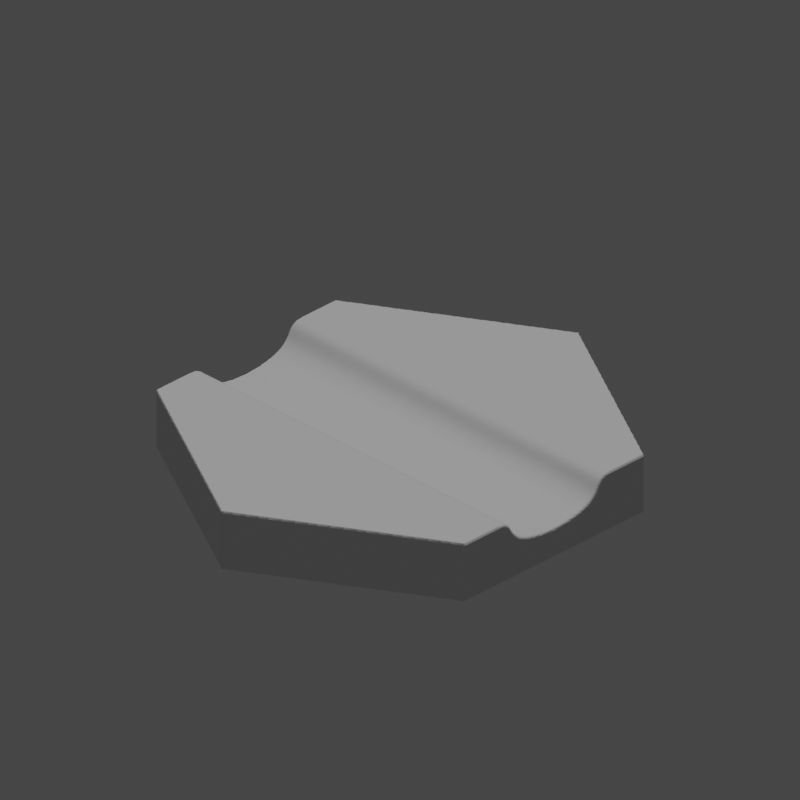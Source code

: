 # Source: HexagonCanalStraightBezier.blend  (saved by Blender 3.0.42; exported with 4.5.12 LTS)
import bpy
from mathutils import Matrix  # noqa: F401  (used for matrix-valued properties, if any)

bpy.ops.wm.read_factory_settings(use_empty=True)
scene = bpy.context.scene
scene.name = 'Scene'

# ---- collections
col_collection = bpy.data.collections.new('Collection'); scene.collection.children.link(col_collection)

# ---- node groups
ng_auto_smooth = bpy.data.node_groups.new('Auto Smooth', 'GeometryNodeTree')
_s = ng_auto_smooth.interface.new_socket(name='Geometry', in_out='OUTPUT', socket_type='NodeSocketGeometry')
_s = ng_auto_smooth.interface.new_socket(name='Geometry', in_out='INPUT', socket_type='NodeSocketGeometry')
_s = ng_auto_smooth.interface.new_socket(name='Angle', in_out='INPUT', socket_type='NodeSocketFloat')
_s.subtype = 'ANGLE'
_s.min_value = 0.0
_s.max_value = 3.142
ng_auto_smooth.is_modifier = True
_N = ng_auto_smooth.nodes; _L = ng_auto_smooth.links
n0 = _N.new('NodeGroupOutput'); n0.name = 'Group Output'; n0.location = (480, -100)
n1 = _N.new('NodeGroupInput'); n1.name = 'Group Input'; n1.location = (-420, -300)
n2 = _N.new('NodeGroupInput'); n2.name = 'Group Input.001'; n2.location = (-60, -100)
n3 = _N.new('GeometryNodeSetShadeSmooth'); n3.name = 'Set Shade Smooth'; n3.location = (120, -100)
n3.domain = 'EDGE'
n4 = _N.new('GeometryNodeSetShadeSmooth'); n4.name = 'Set Shade Smooth.001'; n4.location = (300, -100)
n5 = _N.new('GeometryNodeInputMeshEdgeAngle'); n5.name = 'Edge Angle'; n5.location = (-420, -220)
n6 = _N.new('GeometryNodeInputEdgeSmooth'); n6.name = 'Is Edge Smooth'; n6.location = (-60, -160)
n7 = _N.new('GeometryNodeInputShadeSmooth'); n7.name = 'Is Face Smooth'; n7.location = (-240, -340)
n8 = _N.new('FunctionNodeBooleanMath'); n8.name = 'Boolean Math'; n8.location = (-60, -220)
n9 = _N.new('FunctionNodeCompare'); n9.name = 'Compare'; n9.location = (-240, -180)
n9.operation = 'LESS_EQUAL'
_L.new(n5.outputs[0], n9.inputs[0])
_L.new(n4.outputs[0], n0.inputs[0])
_L.new(n1.outputs[1], n9.inputs[1])
_L.new(n9.outputs[0], n8.inputs[0])
_L.new(n7.outputs[0], n8.inputs[1])
_L.new(n2.outputs[0], n3.inputs[0])
_L.new(n6.outputs[0], n3.inputs[1])
_L.new(n3.outputs[0], n4.inputs[0])
_L.new(n8.outputs[0], n3.inputs[2])
n0.is_active_output = True

# ---- world
world_world = bpy.data.worlds.new('World'); scene.world = world_world
world_world.use_nodes = True; world_world.node_tree.nodes.clear()
_N = world_world.node_tree.nodes; _L = world_world.node_tree.links
n0 = _N.new('ShaderNodeOutputWorld'); n0.name = 'World Output'; n0.location = (300, 300)
n1 = _N.new('ShaderNodeBackground'); n1.name = 'Background'; n1.location = (10, 300)
n1.inputs[0].default_value = (0.05088, 0.05088, 0.05088, 1.0)
_L.new(n1.outputs[0], n0.inputs[0])
n0.is_active_output = True
world_world.color = (0.05088, 0.05088, 0.05088)
world_world.use_sun_shadow = False
world_world.sun_shadow_jitter_overblur = 0.0

# ---- cameras
cam_camera_007 = bpy.data.cameras.new('Camera.007')
cam_camera_007.type = 'ORTHO'
cam_camera_007.ortho_scale = 47.52
cam_camera_007.shift_y = 0.1

# ---- lights
light_sun_006 = bpy.data.lights.new('Sun.006', 'SUN')
light_sun_006.transmission_factor = 0.0
light_sun_006.energy = 1.0
light_sun_006.shadow_soft_size = 0.125
light_key_light = bpy.data.lights.new('key Light', 'SPOT')
light_key_light.transmission_factor = 0.0
light_key_light.shadow_soft_size = 0.25
light_key_light.shadow_maximum_resolution = 0.006
light_key_light.use_absolute_resolution = True

# ---- meshes
me_hexagoncanalstraightbezier = bpy.data.meshes.new('HexagonCanalStraightBezier')
me_hexagoncanalstraightbezier.from_pydata([(-12.99, -7.5, 0.0), (0.0, -15.0, 4.0), (-12.99, -7.5, 4.0), (0.0, -15.0, 0.0), (12.99, 7.5, 0.0), (12.99, -7.5, 0.0), (0.0, 15.0, 0.0), (-12.99, 7.5, 0.0), (12.99, -7.5, 4.0), (-12.99, 7.5, 4.0), (0.0, 15.0, 4.0), (12.99, -4.698, 4.0), (-12.99, -4.698, 4.0), (12.99, 4.698, 4.0), (12.99, 7.5, 4.0), (-12.99, 4.698, 4.0), (-12.99, 3.425, 3.075), (-12.99, 3.464, 3.132), (-12.99, 3.534, 3.244), (-12.99, 3.5, 3.188), (-12.99, 3.566, 3.3), (-12.99, 3.596, 3.354), (-12.99, 3.626, 3.407), (-12.99, 4.635, 3.999), (-12.99, 4.529, 3.992), (-12.99, 3.656, 3.459), (-12.99, 4.431, 3.982), (-12.99, 3.686, 3.51), (-12.99, 4.342, 3.968), (-12.99, 4.261, 3.95), (-12.99, 3.717, 3.559), (-12.99, 3.749, 3.606), (-12.99, 4.186, 3.929), (-12.99, 4.118, 3.904), (-12.99, 3.783, 3.652), (-12.99, 4.056, 3.876), (-12.99, 4.0, 3.845), (-12.99, 3.949, 3.812), (-12.99, 3.859, 3.736), (-12.99, 3.82, 3.695), (-12.99, 3.902, 3.775), (-12.99, 3.383, 3.018), (-12.99, 3.337, 2.961), (-12.99, 3.286, 2.904), (-12.99, 3.231, 2.847), (-12.99, 3.17, 2.79), (-12.99, 3.103, 2.735), (-12.99, 3.029, 2.679), (-12.99, 2.949, 2.625), (-12.99, 2.861, 2.572), (-12.99, 2.765, 2.52), (-12.99, 2.66, 2.47), (-12.99, 2.546, 2.421), (-12.99, 2.423, 2.373), (-12.99, 2.289, 2.328), (-12.99, 2.145, 2.285), (-12.99, 1.99, 2.244), (-12.99, 1.823, 2.205), (-12.99, 1.643, 2.169), (-12.99, 1.451, 2.135), (-12.99, 1.245, 2.105), (-12.99, 1.026, 2.077), (-12.99, 0.7924, 2.053), (-12.99, 0.5438, 2.031), (-12.99, 0.2799, 2.014), (-12.99, 0.0, 2.0), (-12.99, -0.2799, 2.014), (-12.99, -0.5438, 2.031), (-12.99, -0.7924, 2.053), (-12.99, -1.026, 2.077), (-12.99, -1.245, 2.105), (-12.99, -1.451, 2.135), (-12.99, -1.643, 2.169), (-12.99, -1.823, 2.205), (-12.99, -4.635, 3.999), (-12.99, -3.626, 3.407), (-12.99, -3.596, 3.354), (-12.99, -3.566, 3.3), (-12.99, -4.529, 3.992), (-12.99, -4.431, 3.982), (-12.99, -3.656, 3.459), (-12.99, -3.534, 3.244), (-12.99, -3.686, 3.51), (-12.99, -4.342, 3.968), (-12.99, -3.717, 3.559), (-12.99, -3.5, 3.188), (-12.99, -4.261, 3.95), (-12.99, -3.749, 3.606), (-12.99, -3.464, 3.132), (-12.99, -3.783, 3.652), (-12.99, -3.82, 3.695), (-12.99, -3.859, 3.736), (-12.99, -3.425, 3.075), (-12.99, -3.902, 3.775), (-12.99, -3.383, 3.018), (-12.99, -3.949, 3.812), (-12.99, -4.0, 3.845), (-12.99, -4.056, 3.876), (-12.99, -3.337, 2.961), (-12.99, -4.118, 3.904), (-12.99, -4.186, 3.929), (-12.99, -3.286, 2.904), (-12.99, -3.231, 2.847), (-12.99, -3.17, 2.79), (-12.99, -3.103, 2.735), (-12.99, -1.99, 2.244), (-12.99, -2.145, 2.285), (-12.99, -2.289, 2.328), (-12.99, -2.423, 2.373), (-12.99, -2.546, 2.421), (-12.99, -2.66, 2.47), (-12.99, -2.765, 2.52), (-12.99, -2.861, 2.572), (-12.99, -2.949, 2.625), (-12.99, -3.029, 2.679), (12.99, 3.596, 3.354), (12.99, 4.635, 3.999), (12.99, 3.626, 3.407), (12.99, 4.529, 3.992), (12.99, 3.656, 3.459), (12.99, 4.431, 3.982), (12.99, 3.686, 3.51), (12.99, 4.342, 3.968), (12.99, 4.261, 3.95), (12.99, 3.717, 3.559), (12.99, 4.186, 3.929), (12.99, 3.749, 3.606), (12.99, 4.118, 3.904), (12.99, 3.783, 3.652), (12.99, 4.056, 3.876), (12.99, 4.0, 3.845), (12.99, 3.949, 3.812), (12.99, 3.902, 3.775), (12.99, 3.859, 3.736), (12.99, 3.82, 3.695), (12.99, 3.566, 3.3), (12.99, 3.534, 3.244), (12.99, 3.5, 3.188), (12.99, 3.464, 3.132), (12.99, 3.425, 3.075), (12.99, 3.383, 3.018), (12.99, 3.337, 2.961), (12.99, 3.286, 2.904), (12.99, 3.231, 2.847), (12.99, 3.17, 2.79), (12.99, 3.103, 2.735), (12.99, 3.029, 2.679), (12.99, 2.949, 2.625), (12.99, 2.861, 2.572), (12.99, 2.765, 2.52), (12.99, 2.66, 2.47), (12.99, 2.546, 2.421), (12.99, 2.423, 2.373), (12.99, 2.289, 2.328), (12.99, 2.145, 2.285), (12.99, 1.99, 2.244), (12.99, 1.823, 2.205), (12.99, 1.643, 2.169), (12.99, 1.451, 2.135), (12.99, 1.245, 2.105), (12.99, 1.026, 2.077), (12.99, 0.7924, 2.053), (12.99, 0.5438, 2.031), (12.99, 0.2799, 2.014), (12.99, 0.0, 2.0), (12.99, -0.2799, 2.014), (12.99, -0.5438, 2.031), (12.99, -0.7924, 2.053), (12.99, -1.026, 2.077), (12.99, -1.245, 2.105), (12.99, -1.451, 2.135), (12.99, -1.643, 2.169), (12.99, -1.823, 2.205), (12.99, -1.99, 2.244), (12.99, -4.529, 3.992), (12.99, -3.626, 3.407), (12.99, -3.656, 3.459), (12.99, -4.635, 3.999), (12.99, -4.431, 3.982), (12.99, -3.686, 3.51), (12.99, -4.342, 3.968), (12.99, -3.717, 3.559), (12.99, -3.596, 3.354), (12.99, -4.261, 3.95), (12.99, -3.749, 3.606), (12.99, -3.783, 3.652), (12.99, -3.82, 3.695), (12.99, -3.859, 3.736), (12.99, -3.902, 3.775), (12.99, -3.949, 3.812), (12.99, -4.0, 3.845), (12.99, -3.566, 3.3), (12.99, -4.056, 3.876), (12.99, -4.118, 3.904), (12.99, -4.186, 3.929), (12.99, -3.534, 3.244), (12.99, -3.5, 3.188), (12.99, -3.464, 3.132), (12.99, -3.425, 3.075), (12.99, -3.383, 3.018), (12.99, -3.337, 2.961), (12.99, -3.286, 2.904), (12.99, -3.231, 2.847), (12.99, -3.17, 2.79), (12.99, -3.103, 2.735), (12.99, -3.029, 2.679), (12.99, -2.949, 2.625), (12.99, -2.861, 2.572), (12.99, -2.765, 2.52), (12.99, -2.66, 2.47), (12.99, -2.546, 2.421), (12.99, -2.423, 2.373), (12.99, -2.145, 2.285), (12.99, -2.289, 2.328)], [], [(0, 1, 2), (1, 0, 3), (3, 4, 5), (3, 6, 4), (0, 6, 3), (6, 0, 7), (3, 8, 1), (8, 3, 5), (6, 9, 10), (9, 6, 7), (11, 1, 8), (12, 1, 11), (1, 12, 2), (10, 13, 14), (15, 10, 9), (10, 15, 13), (7, 15, 9), (16, 15, 7), (17, 15, 16), (18, 15, 19), (20, 15, 18), (21, 15, 20), (22, 23, 21), (23, 22, 24), (24, 25, 26), (27, 26, 25), (28, 27, 29), (30, 29, 27), (31, 32, 30), (32, 31, 33), (33, 34, 35), (36, 34, 37), (38, 34, 39), (37, 34, 40), (40, 34, 38), (35, 34, 36), (34, 33, 31), (29, 30, 32), (26, 27, 28), (25, 24, 22), (15, 21, 23), (19, 15, 17), (7, 41, 16), (7, 42, 41), (7, 43, 42), (7, 44, 43), (7, 45, 44), (7, 46, 45), (7, 47, 46), (7, 48, 47), (7, 49, 48), (7, 50, 49), (7, 51, 50), (7, 52, 51), (7, 53, 52), (7, 54, 53), (7, 55, 54), (7, 56, 55), (7, 57, 56), (7, 58, 57), (7, 59, 58), (7, 60, 59), (7, 61, 60), (7, 62, 61), (7, 63, 62), (7, 64, 63), (7, 65, 64), (0, 65, 7), (65, 0, 66), (66, 0, 67), (67, 0, 68), (68, 0, 69), (69, 0, 70), (70, 0, 71), (71, 0, 72), (72, 0, 73), (74, 75, 76), (12, 76, 77), (75, 74, 78), (79, 80, 78), (12, 77, 81), (80, 79, 82), (82, 83, 84), (12, 81, 85), (86, 84, 83), (84, 86, 87), (12, 85, 88), (87, 86, 89), (90, 86, 91), (12, 88, 92), (91, 86, 93), (0, 92, 94), (93, 86, 95), (96, 86, 97), (0, 94, 98), (97, 86, 99), (99, 86, 100), (0, 98, 101), (95, 86, 96), (0, 101, 102), (89, 86, 90), (83, 82, 79), (0, 102, 103), (75, 78, 80), (0, 103, 104), (76, 12, 74), (73, 0, 105), (0, 106, 105), (0, 107, 106), (0, 108, 107), (0, 109, 108), (0, 110, 109), (0, 111, 110), (0, 112, 111), (0, 113, 112), (0, 114, 113), (0, 104, 114), (92, 0, 12), (12, 0, 2), (4, 10, 14), (10, 4, 6), (13, 4, 14), (115, 13, 116), (117, 116, 118), (119, 118, 120), (121, 120, 122), (121, 122, 123), (124, 123, 125), (126, 125, 127), (128, 127, 129), (128, 129, 130), (128, 130, 131), (128, 131, 132), (128, 132, 133), (128, 133, 134), (127, 128, 126), (125, 126, 124), (123, 124, 121), (120, 121, 119), (118, 119, 117), (116, 117, 115), (13, 115, 135), (13, 135, 136), (13, 136, 137), (13, 137, 138), (13, 138, 139), (13, 139, 4), (140, 4, 139), (141, 4, 140), (142, 4, 141), (143, 4, 142), (144, 4, 143), (145, 4, 144), (146, 4, 145), (147, 4, 146), (148, 4, 147), (149, 4, 148), (150, 4, 149), (151, 4, 150), (152, 4, 151), (153, 4, 152), (154, 4, 153), (155, 4, 154), (156, 4, 155), (157, 4, 156), (158, 4, 157), (159, 4, 158), (160, 4, 159), (161, 4, 160), (162, 4, 161), (163, 4, 162), (164, 4, 163), (5, 164, 165), (5, 165, 166), (5, 166, 167), (5, 167, 168), (5, 168, 169), (5, 169, 170), (5, 170, 171), (5, 171, 172), (5, 172, 173), (174, 175, 176), (177, 175, 174), (178, 176, 179), (180, 179, 181), (175, 177, 182), (183, 181, 184), (183, 184, 185), (176, 178, 174), (183, 185, 186), (183, 186, 187), (11, 182, 177), (183, 187, 188), (183, 188, 189), (179, 180, 178), (183, 189, 190), (182, 11, 191), (183, 190, 192), (183, 192, 193), (181, 183, 180), (183, 193, 194), (191, 11, 195), (195, 11, 196), (196, 11, 197), (197, 11, 198), (5, 198, 11), (198, 5, 199), (199, 5, 200), (200, 5, 201), (201, 5, 202), (202, 5, 203), (5, 11, 8), (203, 5, 204), (204, 5, 205), (205, 5, 206), (206, 5, 207), (207, 5, 208), (208, 5, 209), (209, 5, 210), (210, 5, 211), (164, 5, 4), (212, 5, 173), (213, 5, 212), (211, 5, 213), (66, 166, 165), (166, 66, 67), (67, 167, 166), (167, 67, 68), (68, 168, 167), (168, 68, 69), (69, 169, 168), (169, 69, 70), (70, 170, 169), (170, 70, 71), (71, 171, 170), (171, 71, 72), (72, 172, 171), (172, 72, 73), (73, 173, 172), (173, 73, 105), (105, 212, 173), (212, 105, 106), (106, 213, 212), (213, 106, 107), (107, 211, 213), (211, 107, 108), (108, 210, 211), (210, 108, 109), (109, 209, 210), (209, 109, 110), (110, 208, 209), (208, 110, 111), (111, 207, 208), (207, 111, 112), (112, 206, 207), (206, 112, 113), (113, 205, 206), (205, 113, 114), (114, 204, 205), (204, 114, 104), (104, 203, 204), (203, 104, 103), (103, 202, 203), (202, 103, 102), (202, 101, 201), (101, 202, 102), (201, 98, 200), (98, 201, 101), (200, 94, 199), (94, 200, 98), (199, 92, 198), (92, 199, 94), (198, 88, 197), (88, 198, 92), (197, 85, 196), (85, 197, 88), (196, 81, 195), (81, 196, 85), (195, 77, 191), (77, 195, 81), (191, 76, 182), (76, 191, 77), (182, 75, 175), (75, 182, 76), (175, 80, 176), (80, 175, 75), (176, 82, 179), (82, 176, 80), (179, 84, 181), (84, 179, 82), (181, 87, 184), (87, 181, 84), (184, 89, 185), (89, 184, 87), (185, 90, 186), (90, 185, 89), (186, 91, 187), (91, 186, 90), (91, 188, 187), (188, 91, 93), (93, 189, 188), (189, 93, 95), (95, 190, 189), (190, 95, 96), (96, 192, 190), (192, 96, 97), (97, 193, 192), (193, 97, 99), (99, 194, 193), (194, 99, 100), (100, 183, 194), (183, 100, 86), (86, 180, 183), (180, 86, 83), (83, 178, 180), (178, 83, 79), (79, 174, 178), (174, 79, 78), (78, 177, 174), (177, 78, 74), (74, 11, 177), (11, 74, 12), (15, 116, 13), (116, 15, 23), (23, 118, 116), (118, 23, 24), (24, 120, 118), (120, 24, 26), (26, 122, 120), (122, 26, 28), (28, 123, 122), (123, 28, 29), (29, 125, 123), (125, 29, 32), (32, 127, 125), (127, 32, 33), (33, 129, 127), (129, 33, 35), (35, 130, 129), (130, 35, 36), (36, 131, 130), (131, 36, 37), (37, 132, 131), (132, 37, 40), (40, 133, 132), (133, 40, 38), (39, 133, 38), (133, 39, 134), (34, 134, 39), (134, 34, 128), (31, 128, 34), (128, 31, 126), (30, 126, 31), (126, 30, 124), (27, 124, 30), (124, 27, 121), (25, 121, 27), (121, 25, 119), (22, 119, 25), (119, 22, 117), (21, 117, 22), (117, 21, 115), (20, 115, 21), (115, 20, 135), (18, 135, 20), (135, 18, 136), (19, 136, 18), (136, 19, 137), (17, 137, 19), (137, 17, 138), (16, 138, 17), (138, 16, 139), (41, 139, 16), (139, 41, 140), (42, 140, 41), (140, 42, 141), (43, 141, 42), (141, 43, 142), (44, 142, 43), (142, 44, 143), (44, 144, 143), (144, 44, 45), (45, 145, 144), (145, 45, 46), (46, 146, 145), (146, 46, 47), (47, 147, 146), (147, 47, 48), (48, 148, 147), (148, 48, 49), (49, 149, 148), (149, 49, 50), (50, 150, 149), (150, 50, 51), (51, 151, 150), (151, 51, 52), (52, 152, 151), (152, 52, 53), (53, 153, 152), (153, 53, 54), (54, 154, 153), (154, 54, 55), (55, 155, 154), (155, 55, 56), (56, 156, 155), (156, 56, 57), (57, 157, 156), (157, 57, 58), (58, 158, 157), (158, 58, 59), (59, 159, 158), (159, 59, 60), (60, 160, 159), (160, 60, 61), (61, 161, 160), (161, 61, 62), (62, 162, 161), (162, 62, 63), (63, 163, 162), (163, 63, 64), (64, 164, 163), (164, 64, 65), (65, 165, 164), (165, 65, 66)])
me_hexagoncanalstraightbezier.polygons.foreach_set('use_smooth', [True] * 424)
_uv = me_hexagoncanalstraightbezier.uv_layers.new(name='UVMap')
_uv.uv.foreach_set('vector', [0.9985, 0.6578, 0.8819, 0.8766, 0.8819, 0.6578, 0.8819, 0.8766, 0.9985, 0.6578, 0.9985, 0.8766, 0.4333, 0.3752, 0.2166, 0.0, 0.4333, 0.1251, 0.4333, 0.3752, 0.0, 0.1251, 0.2166, 0.0, 0.2166, 0.5003, 0.0, 0.1251, 0.4333, 0.3752, 0.0, 0.1251, 0.2166, 0.5003, 0.0, 0.3752, 0.879, 0.001453, 0.7623, 0.2202, 0.7623, 0.001453, 0.7623, 0.2202, 0.879, 0.001453, 0.879, 0.2202, 0.9985, 0.001453, 0.8819, 0.2202, 0.8819, 0.001453, 0.8819, 0.2202, 0.9985, 0.001453, 0.9985, 0.2202, 0.3096, 0.8357, 0.7594, 0.6578, 0.3804, 0.8766, 0.6886, 0.1794, 0.7594, 0.6578, 0.3096, 0.8357, 0.7594, 0.6578, 0.6886, 0.1794, 0.7594, 0.2202, 0.001453, 0.2202, 0.07224, 0.6987, 0.001453, 0.6578, 0.4512, 0.04232, 0.001453, 0.2202, 0.3804, 0.001453, 0.001453, 0.2202, 0.4512, 0.04232, 0.07224, 0.6987, 0.9985, 0.2202, 0.8819, 0.302, 0.8819, 0.2202, 0.9088, 0.3391, 0.8819, 0.302, 0.9985, 0.2202, 0.9072, 0.338, 0.8819, 0.302, 0.9088, 0.3391, 0.9039, 0.3359, 0.8819, 0.302, 0.9055, 0.3369, 0.9023, 0.335, 0.8819, 0.302, 0.9039, 0.3359, 0.9007, 0.3341, 0.8819, 0.302, 0.9023, 0.335, 0.8992, 0.3332, 0.8819, 0.3038, 0.9007, 0.3341, 0.8819, 0.3038, 0.8992, 0.3332, 0.8821, 0.3069, 0.8821, 0.3069, 0.8976, 0.3324, 0.8824, 0.3098, 0.8962, 0.3315, 0.8824, 0.3098, 0.8976, 0.3324, 0.8828, 0.3124, 0.8962, 0.3315, 0.8833, 0.3147, 0.8947, 0.3306, 0.8833, 0.3147, 0.8962, 0.3315, 0.8933, 0.3297, 0.8839, 0.3169, 0.8947, 0.3306, 0.8839, 0.3169, 0.8933, 0.3297, 0.8847, 0.3189, 0.8847, 0.3189, 0.892, 0.3287, 0.8855, 0.3207, 0.8864, 0.3223, 0.892, 0.3287, 0.8874, 0.3238, 0.8895, 0.3265, 0.892, 0.3287, 0.8908, 0.3276, 0.8874, 0.3238, 0.892, 0.3287, 0.8884, 0.3252, 0.8884, 0.3252, 0.892, 0.3287, 0.8895, 0.3265, 0.8855, 0.3207, 0.892, 0.3287, 0.8864, 0.3223, 0.892, 0.3287, 0.8847, 0.3189, 0.8933, 0.3297, 0.8833, 0.3147, 0.8947, 0.3306, 0.8839, 0.3169, 0.8824, 0.3098, 0.8962, 0.3315, 0.8828, 0.3124, 0.8976, 0.3324, 0.8821, 0.3069, 0.8992, 0.3332, 0.8819, 0.302, 0.9007, 0.3341, 0.8819, 0.3038, 0.9055, 0.3369, 0.8819, 0.302, 0.9072, 0.338, 0.9985, 0.2202, 0.9105, 0.3404, 0.9088, 0.3391, 0.9985, 0.2202, 0.9122, 0.3417, 0.9105, 0.3404, 0.9985, 0.2202, 0.9138, 0.3432, 0.9122, 0.3417, 0.9985, 0.2202, 0.9155, 0.3448, 0.9138, 0.3432, 0.9985, 0.2202, 0.9171, 0.3466, 0.9155, 0.3448, 0.9985, 0.2202, 0.9188, 0.3485, 0.9171, 0.3466, 0.9985, 0.2202, 0.9204, 0.3507, 0.9188, 0.3485, 0.9985, 0.2202, 0.922, 0.353, 0.9204, 0.3507, 0.9985, 0.2202, 0.9235, 0.3556, 0.922, 0.353, 0.9985, 0.2202, 0.925, 0.3584, 0.9235, 0.3556, 0.9985, 0.2202, 0.9265, 0.3614, 0.925, 0.3584, 0.9985, 0.2202, 0.9279, 0.3647, 0.9265, 0.3614, 0.9985, 0.2202, 0.9293, 0.3683, 0.9279, 0.3647, 0.9985, 0.2202, 0.9306, 0.3722, 0.9293, 0.3683, 0.9985, 0.2202, 0.9319, 0.3765, 0.9306, 0.3722, 0.9985, 0.2202, 0.9331, 0.381, 0.9319, 0.3765, 0.9985, 0.2202, 0.9342, 0.3859, 0.9331, 0.381, 0.9985, 0.2202, 0.9353, 0.3911, 0.9342, 0.3859, 0.9985, 0.2202, 0.9363, 0.3967, 0.9353, 0.3911, 0.9985, 0.2202, 0.9372, 0.4027, 0.9363, 0.3967, 0.9985, 0.2202, 0.938, 0.4091, 0.9372, 0.4027, 0.9985, 0.2202, 0.9387, 0.4159, 0.938, 0.4091, 0.9985, 0.2202, 0.9393, 0.4232, 0.9387, 0.4159, 0.9985, 0.2202, 0.9398, 0.4309, 0.9393, 0.4232, 0.9985, 0.2202, 0.9402, 0.439, 0.9398, 0.4309, 0.9985, 0.6578, 0.9402, 0.439, 0.9985, 0.2202, 0.9402, 0.439, 0.9985, 0.6578, 0.9398, 0.4472, 0.9398, 0.4472, 0.9985, 0.6578, 0.9393, 0.4549, 0.9393, 0.4549, 0.9985, 0.6578, 0.9387, 0.4621, 0.9387, 0.4621, 0.9985, 0.6578, 0.938, 0.469, 0.938, 0.469, 0.9985, 0.6578, 0.9372, 0.4754, 0.9372, 0.4754, 0.9985, 0.6578, 0.9363, 0.4814, 0.9363, 0.4814, 0.9985, 0.6578, 0.9353, 0.487, 0.9353, 0.487, 0.9985, 0.6578, 0.9342, 0.4922, 0.8819, 0.5742, 0.8992, 0.5448, 0.9007, 0.5439, 0.8819, 0.5761, 0.9007, 0.5439, 0.9023, 0.543, 0.8992, 0.5448, 0.8819, 0.5742, 0.8821, 0.5711, 0.8824, 0.5683, 0.8976, 0.5457, 0.8821, 0.5711, 0.8819, 0.5761, 0.9023, 0.543, 0.9039, 0.5421, 0.8976, 0.5457, 0.8824, 0.5683, 0.8962, 0.5466, 0.8962, 0.5466, 0.8828, 0.5657, 0.8947, 0.5475, 0.8819, 0.5761, 0.9039, 0.5421, 0.9055, 0.5411, 0.8833, 0.5633, 0.8947, 0.5475, 0.8828, 0.5657, 0.8947, 0.5475, 0.8833, 0.5633, 0.8933, 0.5484, 0.8819, 0.5761, 0.9055, 0.5411, 0.9072, 0.5401, 0.8933, 0.5484, 0.8833, 0.5633, 0.892, 0.5494, 0.8908, 0.5505, 0.8833, 0.5633, 0.8895, 0.5516, 0.8819, 0.5761, 0.9072, 0.5401, 0.9088, 0.5389, 0.8895, 0.5516, 0.8833, 0.5633, 0.8884, 0.5529, 0.9985, 0.6578, 0.9088, 0.5389, 0.9105, 0.5377, 0.8884, 0.5529, 0.8833, 0.5633, 0.8874, 0.5542, 0.8864, 0.5557, 0.8833, 0.5633, 0.8855, 0.5574, 0.9985, 0.6578, 0.9105, 0.5377, 0.9122, 0.5364, 0.8855, 0.5574, 0.8833, 0.5633, 0.8847, 0.5592, 0.8847, 0.5592, 0.8833, 0.5633, 0.8839, 0.5611, 0.9985, 0.6578, 0.9122, 0.5364, 0.9138, 0.5349, 0.8874, 0.5542, 0.8833, 0.5633, 0.8864, 0.5557, 0.9985, 0.6578, 0.9138, 0.5349, 0.9155, 0.5333, 0.892, 0.5494, 0.8833, 0.5633, 0.8908, 0.5505, 0.8828, 0.5657, 0.8962, 0.5466, 0.8824, 0.5683, 0.9985, 0.6578, 0.9155, 0.5333, 0.9171, 0.5315, 0.8992, 0.5448, 0.8821, 0.5711, 0.8976, 0.5457, 0.9985, 0.6578, 0.9171, 0.5315, 0.9188, 0.5295, 0.9007, 0.5439, 0.8819, 0.5761, 0.8819, 0.5742, 0.9342, 0.4922, 0.9985, 0.6578, 0.9331, 0.4971, 0.9985, 0.6578, 0.9319, 0.5016, 0.9331, 0.4971, 0.9985, 0.6578, 0.9306, 0.5058, 0.9319, 0.5016, 0.9985, 0.6578, 0.9293, 0.5097, 0.9306, 0.5058, 0.9985, 0.6578, 0.9279, 0.5133, 0.9293, 0.5097, 0.9985, 0.6578, 0.9265, 0.5166, 0.9279, 0.5133, 0.9985, 0.6578, 0.925, 0.5197, 0.9265, 0.5166, 0.9985, 0.6578, 0.9235, 0.5225, 0.925, 0.5197, 0.9985, 0.6578, 0.922, 0.5251, 0.9235, 0.5225, 0.9985, 0.6578, 0.9204, 0.5274, 0.922, 0.5251, 0.9985, 0.6578, 0.9188, 0.5295, 0.9204, 0.5274, 0.9088, 0.5389, 0.9985, 0.6578, 0.8819, 0.5761, 0.8819, 0.5761, 0.9985, 0.6578, 0.8819, 0.6578, 0.879, 0.6578, 0.7623, 0.8766, 0.7623, 0.6578, 0.7623, 0.8766, 0.879, 0.6578, 0.879, 0.8766, 0.7623, 0.5761, 0.879, 0.6578, 0.7623, 0.6578, 0.7811, 0.5439, 0.7623, 0.5761, 0.7623, 0.5742, 0.7796, 0.5448, 0.7623, 0.5742, 0.7625, 0.5711, 0.778, 0.5457, 0.7625, 0.5711, 0.7628, 0.5683, 0.7766, 0.5466, 0.7628, 0.5683, 0.7632, 0.5657, 0.7766, 0.5466, 0.7632, 0.5657, 0.7637, 0.5633, 0.7751, 0.5475, 0.7637, 0.5633, 0.7643, 0.5611, 0.7738, 0.5484, 0.7643, 0.5611, 0.7651, 0.5592, 0.7724, 0.5494, 0.7651, 0.5592, 0.7659, 0.5574, 0.7724, 0.5494, 0.7659, 0.5574, 0.7668, 0.5557, 0.7724, 0.5494, 0.7668, 0.5557, 0.7678, 0.5542, 0.7724, 0.5494, 0.7678, 0.5542, 0.7688, 0.5529, 0.7724, 0.5494, 0.7688, 0.5529, 0.77, 0.5516, 0.7724, 0.5494, 0.77, 0.5516, 0.7712, 0.5505, 0.7651, 0.5592, 0.7724, 0.5494, 0.7738, 0.5484, 0.7643, 0.5611, 0.7738, 0.5484, 0.7751, 0.5475, 0.7637, 0.5633, 0.7751, 0.5475, 0.7766, 0.5466, 0.7628, 0.5683, 0.7766, 0.5466, 0.778, 0.5457, 0.7625, 0.5711, 0.778, 0.5457, 0.7796, 0.5448, 0.7623, 0.5742, 0.7796, 0.5448, 0.7811, 0.5439, 0.7623, 0.5761, 0.7811, 0.5439, 0.7827, 0.543, 0.7623, 0.5761, 0.7827, 0.543, 0.7843, 0.5421, 0.7623, 0.5761, 0.7843, 0.5421, 0.7859, 0.5411, 0.7623, 0.5761, 0.7859, 0.5411, 0.7876, 0.5401, 0.7623, 0.5761, 0.7876, 0.5401, 0.7892, 0.5389, 0.7623, 0.5761, 0.7892, 0.5389, 0.879, 0.6578, 0.7909, 0.5377, 0.879, 0.6578, 0.7892, 0.5389, 0.7926, 0.5364, 0.879, 0.6578, 0.7909, 0.5377, 0.7942, 0.5349, 0.879, 0.6578, 0.7926, 0.5364, 0.7959, 0.5333, 0.879, 0.6578, 0.7942, 0.5349, 0.7976, 0.5315, 0.879, 0.6578, 0.7959, 0.5333, 0.7992, 0.5295, 0.879, 0.6578, 0.7976, 0.5315, 0.8008, 0.5274, 0.879, 0.6578, 0.7992, 0.5295, 0.8024, 0.5251, 0.879, 0.6578, 0.8008, 0.5274, 0.8039, 0.5225, 0.879, 0.6578, 0.8024, 0.5251, 0.8054, 0.5197, 0.879, 0.6578, 0.8039, 0.5225, 0.8069, 0.5166, 0.879, 0.6578, 0.8054, 0.5197, 0.8083, 0.5133, 0.879, 0.6578, 0.8069, 0.5166, 0.8097, 0.5097, 0.879, 0.6578, 0.8083, 0.5133, 0.811, 0.5058, 0.879, 0.6578, 0.8097, 0.5097, 0.8123, 0.5016, 0.879, 0.6578, 0.811, 0.5058, 0.8135, 0.4971, 0.879, 0.6578, 0.8123, 0.5016, 0.8146, 0.4922, 0.879, 0.6578, 0.8135, 0.4971, 0.8157, 0.487, 0.879, 0.6578, 0.8146, 0.4922, 0.8167, 0.4814, 0.879, 0.6578, 0.8157, 0.487, 0.8176, 0.4754, 0.879, 0.6578, 0.8167, 0.4814, 0.8184, 0.469, 0.879, 0.6578, 0.8176, 0.4754, 0.8191, 0.4621, 0.879, 0.6578, 0.8184, 0.469, 0.8197, 0.4549, 0.879, 0.6578, 0.8191, 0.4621, 0.8202, 0.4472, 0.879, 0.6578, 0.8197, 0.4549, 0.8206, 0.439, 0.879, 0.6578, 0.8202, 0.4472, 0.879, 0.2202, 0.8206, 0.439, 0.8202, 0.4309, 0.879, 0.2202, 0.8202, 0.4309, 0.8197, 0.4232, 0.879, 0.2202, 0.8197, 0.4232, 0.8191, 0.4159, 0.879, 0.2202, 0.8191, 0.4159, 0.8184, 0.4091, 0.879, 0.2202, 0.8184, 0.4091, 0.8176, 0.4027, 0.879, 0.2202, 0.8176, 0.4027, 0.8167, 0.3967, 0.879, 0.2202, 0.8167, 0.3967, 0.8157, 0.3911, 0.879, 0.2202, 0.8157, 0.3911, 0.8146, 0.3859, 0.879, 0.2202, 0.8146, 0.3859, 0.8135, 0.381, 0.7625, 0.3069, 0.7796, 0.3332, 0.778, 0.3324, 0.7623, 0.3038, 0.7796, 0.3332, 0.7625, 0.3069, 0.7628, 0.3098, 0.778, 0.3324, 0.7766, 0.3315, 0.7632, 0.3124, 0.7766, 0.3315, 0.7751, 0.3306, 0.7796, 0.3332, 0.7623, 0.3038, 0.7811, 0.3341, 0.7637, 0.3147, 0.7751, 0.3306, 0.7738, 0.3297, 0.7637, 0.3147, 0.7738, 0.3297, 0.7724, 0.3287, 0.778, 0.3324, 0.7628, 0.3098, 0.7625, 0.3069, 0.7637, 0.3147, 0.7724, 0.3287, 0.7712, 0.3276, 0.7637, 0.3147, 0.7712, 0.3276, 0.77, 0.3265, 0.7623, 0.302, 0.7811, 0.3341, 0.7623, 0.3038, 0.7637, 0.3147, 0.77, 0.3265, 0.7688, 0.3252, 0.7637, 0.3147, 0.7688, 0.3252, 0.7678, 0.3238, 0.7766, 0.3315, 0.7632, 0.3124, 0.7628, 0.3098, 0.7637, 0.3147, 0.7678, 0.3238, 0.7668, 0.3223, 0.7811, 0.3341, 0.7623, 0.302, 0.7827, 0.335, 0.7637, 0.3147, 0.7668, 0.3223, 0.7659, 0.3207, 0.7637, 0.3147, 0.7659, 0.3207, 0.7651, 0.3189, 0.7751, 0.3306, 0.7637, 0.3147, 0.7632, 0.3124, 0.7637, 0.3147, 0.7651, 0.3189, 0.7643, 0.3169, 0.7827, 0.335, 0.7623, 0.302, 0.7843, 0.3359, 0.7843, 0.3359, 0.7623, 0.302, 0.7859, 0.3369, 0.7859, 0.3369, 0.7623, 0.302, 0.7876, 0.338, 0.7876, 0.338, 0.7623, 0.302, 0.7892, 0.3391, 0.879, 0.2202, 0.7892, 0.3391, 0.7623, 0.302, 0.7892, 0.3391, 0.879, 0.2202, 0.7909, 0.3404, 0.7909, 0.3404, 0.879, 0.2202, 0.7926, 0.3417, 0.7926, 0.3417, 0.879, 0.2202, 0.7942, 0.3432, 0.7942, 0.3432, 0.879, 0.2202, 0.7959, 0.3448, 0.7959, 0.3448, 0.879, 0.2202, 0.7976, 0.3466, 0.879, 0.2202, 0.7623, 0.302, 0.7623, 0.2202, 0.7976, 0.3466, 0.879, 0.2202, 0.7992, 0.3485, 0.7992, 0.3485, 0.879, 0.2202, 0.8008, 0.3507, 0.8008, 0.3507, 0.879, 0.2202, 0.8024, 0.353, 0.8024, 0.353, 0.879, 0.2202, 0.8039, 0.3556, 0.8039, 0.3556, 0.879, 0.2202, 0.8054, 0.3584, 0.8054, 0.3584, 0.879, 0.2202, 0.8069, 0.3614, 0.8069, 0.3614, 0.879, 0.2202, 0.8083, 0.3647, 0.8083, 0.3647, 0.879, 0.2202, 0.8097, 0.3683, 0.8206, 0.439, 0.879, 0.2202, 0.879, 0.6578, 0.8123, 0.3765, 0.879, 0.2202, 0.8135, 0.381, 0.811, 0.3722, 0.879, 0.2202, 0.8123, 0.3765, 0.8097, 0.3683, 0.879, 0.2202, 0.811, 0.3722, 0.577, 0.1149, 0.2047, 0.7751, 0.198, 0.7713, 0.2047, 0.7751, 0.577, 0.1149, 0.5836, 0.1188, 0.5836, 0.1188, 0.2109, 0.7788, 0.2047, 0.7751, 0.2109, 0.7788, 0.5836, 0.1188, 0.5899, 0.1224, 0.5899, 0.1224, 0.2169, 0.7822, 0.2109, 0.7788, 0.2169, 0.7822, 0.5899, 0.1224, 0.5958, 0.1258, 0.5958, 0.1258, 0.2224, 0.7854, 0.2169, 0.7822, 0.2224, 0.7854, 0.5958, 0.1258, 0.6013, 0.129, 0.6013, 0.129, 0.2276, 0.7884, 0.2224, 0.7854, 0.2276, 0.7884, 0.6013, 0.129, 0.6065, 0.132, 0.6065, 0.132, 0.2324, 0.7912, 0.2276, 0.7884, 0.2324, 0.7912, 0.6065, 0.132, 0.6114, 0.1348, 0.6114, 0.1348, 0.237, 0.7938, 0.2324, 0.7912, 0.237, 0.7938, 0.6114, 0.1348, 0.6159, 0.1374, 0.6159, 0.1374, 0.2412, 0.7962, 0.237, 0.7938, 0.2412, 0.7962, 0.6159, 0.1374, 0.6201, 0.1399, 0.6201, 0.1399, 0.2451, 0.7985, 0.2412, 0.7962, 0.2451, 0.7985, 0.6201, 0.1399, 0.6241, 0.1421, 0.6241, 0.1421, 0.2488, 0.8006, 0.2451, 0.7985, 0.2488, 0.8006, 0.6241, 0.1421, 0.6277, 0.1442, 0.6277, 0.1442, 0.2521, 0.8026, 0.2488, 0.8006, 0.2521, 0.8026, 0.6277, 0.1442, 0.6311, 0.1462, 0.6311, 0.1462, 0.2553, 0.8044, 0.2521, 0.8026, 0.2553, 0.8044, 0.6311, 0.1462, 0.6342, 0.148, 0.6342, 0.148, 0.2581, 0.806, 0.2553, 0.8044, 0.2581, 0.806, 0.6342, 0.148, 0.6371, 0.1496, 0.6371, 0.1496, 0.2608, 0.8075, 0.2581, 0.806, 0.2608, 0.8075, 0.6371, 0.1496, 0.6397, 0.1512, 0.6397, 0.1512, 0.2632, 0.8089, 0.2608, 0.8075, 0.2632, 0.8089, 0.6397, 0.1512, 0.6422, 0.1526, 0.6422, 0.1526, 0.2654, 0.8102, 0.2632, 0.8089, 0.2654, 0.8102, 0.6422, 0.1526, 0.6444, 0.1539, 0.6444, 0.1539, 0.2675, 0.8114, 0.2654, 0.8102, 0.2675, 0.8114, 0.6444, 0.1539, 0.6464, 0.155, 0.6464, 0.155, 0.2693, 0.8125, 0.2675, 0.8114, 0.2693, 0.8125, 0.6464, 0.155, 0.6483, 0.1561, 0.6483, 0.1561, 0.271, 0.8134, 0.2693, 0.8125, 0.271, 0.8134, 0.6483, 0.1561, 0.65, 0.1571, 0.65, 0.1571, 0.2725, 0.8143, 0.271, 0.8134, 0.2725, 0.8143, 0.65, 0.1571, 0.6515, 0.158, 0.2725, 0.8143, 0.6529, 0.1588, 0.2739, 0.8151, 0.6529, 0.1588, 0.2725, 0.8143, 0.6515, 0.158, 0.2739, 0.8151, 0.6542, 0.1595, 0.2752, 0.8159, 0.6542, 0.1595, 0.2739, 0.8151, 0.6529, 0.1588, 0.2752, 0.8159, 0.6553, 0.1602, 0.2764, 0.8166, 0.6553, 0.1602, 0.2752, 0.8159, 0.6542, 0.1595, 0.2764, 0.8166, 0.6564, 0.1608, 0.2775, 0.8172, 0.6564, 0.1608, 0.2764, 0.8166, 0.6553, 0.1602, 0.2775, 0.8172, 0.6574, 0.1614, 0.2784, 0.8177, 0.6574, 0.1614, 0.2775, 0.8172, 0.6564, 0.1608, 0.2784, 0.8177, 0.6583, 0.1619, 0.2794, 0.8183, 0.6583, 0.1619, 0.2784, 0.8177, 0.6574, 0.1614, 0.2794, 0.8183, 0.6592, 0.1624, 0.2802, 0.8188, 0.6592, 0.1624, 0.2794, 0.8183, 0.6583, 0.1619, 0.2802, 0.8188, 0.66, 0.1629, 0.281, 0.8192, 0.66, 0.1629, 0.2802, 0.8188, 0.6592, 0.1624, 0.281, 0.8192, 0.6607, 0.1633, 0.2818, 0.8197, 0.6607, 0.1633, 0.281, 0.8192, 0.66, 0.1629, 0.2818, 0.8197, 0.6615, 0.1637, 0.2825, 0.8201, 0.6615, 0.1637, 0.2818, 0.8197, 0.6607, 0.1633, 0.2825, 0.8201, 0.6622, 0.1642, 0.2833, 0.8205, 0.6622, 0.1642, 0.2825, 0.8201, 0.6615, 0.1637, 0.2833, 0.8205, 0.663, 0.1646, 0.2841, 0.821, 0.663, 0.1646, 0.2833, 0.8205, 0.6622, 0.1642, 0.2841, 0.821, 0.6638, 0.1651, 0.2848, 0.8214, 0.6638, 0.1651, 0.2841, 0.821, 0.663, 0.1646, 0.2848, 0.8214, 0.6646, 0.1655, 0.2856, 0.8219, 0.6646, 0.1655, 0.2848, 0.8214, 0.6638, 0.1651, 0.2856, 0.8219, 0.6655, 0.166, 0.2865, 0.8224, 0.6655, 0.166, 0.2856, 0.8219, 0.6646, 0.1655, 0.2865, 0.8224, 0.6664, 0.1666, 0.2874, 0.8229, 0.6664, 0.1666, 0.2865, 0.8224, 0.6655, 0.166, 0.2874, 0.8229, 0.6674, 0.1671, 0.2884, 0.8235, 0.6674, 0.1671, 0.2874, 0.8229, 0.6664, 0.1666, 0.6674, 0.1671, 0.2895, 0.8241, 0.2884, 0.8235, 0.2895, 0.8241, 0.6674, 0.1671, 0.6685, 0.1678, 0.6685, 0.1678, 0.2907, 0.8248, 0.2895, 0.8241, 0.2907, 0.8248, 0.6685, 0.1678, 0.6696, 0.1684, 0.6696, 0.1684, 0.292, 0.8256, 0.2907, 0.8248, 0.292, 0.8256, 0.6696, 0.1684, 0.6709, 0.1692, 0.6709, 0.1692, 0.2934, 0.8264, 0.292, 0.8256, 0.2934, 0.8264, 0.6709, 0.1692, 0.6724, 0.17, 0.6724, 0.17, 0.295, 0.8273, 0.2934, 0.8264, 0.295, 0.8273, 0.6724, 0.17, 0.6739, 0.1709, 0.6739, 0.1709, 0.2967, 0.8283, 0.295, 0.8273, 0.2967, 0.8283, 0.6739, 0.1709, 0.6756, 0.1719, 0.6756, 0.1719, 0.2986, 0.8294, 0.2967, 0.8283, 0.2986, 0.8294, 0.6756, 0.1719, 0.6775, 0.173, 0.6775, 0.173, 0.3006, 0.8305, 0.2986, 0.8294, 0.3006, 0.8305, 0.6775, 0.173, 0.6796, 0.1742, 0.6796, 0.1742, 0.3029, 0.8318, 0.3006, 0.8305, 0.3029, 0.8318, 0.6796, 0.1742, 0.6818, 0.1755, 0.6818, 0.1755, 0.3053, 0.8333, 0.3029, 0.8318, 0.3053, 0.8333, 0.6818, 0.1755, 0.6843, 0.1769, 0.6843, 0.1769, 0.308, 0.8348, 0.3053, 0.8333, 0.308, 0.8348, 0.6843, 0.1769, 0.687, 0.1784, 0.687, 0.1784, 0.3096, 0.8357, 0.308, 0.8348, 0.3096, 0.8357, 0.687, 0.1784, 0.6886, 0.1794, 0.4512, 0.04232, 0.07384, 0.6996, 0.07224, 0.6987, 0.07384, 0.6996, 0.4512, 0.04232, 0.4528, 0.04325, 0.4528, 0.04325, 0.07652, 0.7012, 0.07384, 0.6996, 0.07652, 0.7012, 0.4528, 0.04325, 0.4555, 0.04479, 0.4555, 0.04479, 0.07898, 0.7026, 0.07652, 0.7012, 0.07898, 0.7026, 0.4555, 0.04479, 0.4579, 0.04621, 0.4579, 0.04621, 0.08123, 0.7039, 0.07898, 0.7026, 0.08123, 0.7039, 0.4579, 0.04621, 0.4602, 0.04751, 0.4602, 0.04751, 0.08329, 0.7051, 0.08123, 0.7039, 0.08329, 0.7051, 0.4602, 0.04751, 0.4622, 0.0487, 0.4622, 0.0487, 0.08517, 0.7062, 0.08329, 0.7051, 0.08517, 0.7062, 0.4622, 0.0487, 0.4641, 0.04979, 0.4641, 0.04979, 0.08689, 0.7071, 0.08517, 0.7062, 0.08689, 0.7071, 0.4641, 0.04979, 0.4658, 0.05078, 0.4658, 0.05078, 0.08845, 0.708, 0.08689, 0.7071, 0.08845, 0.708, 0.4658, 0.05078, 0.4674, 0.05168, 0.4674, 0.05168, 0.08987, 0.7089, 0.08845, 0.708, 0.08987, 0.7089, 0.4674, 0.05168, 0.4688, 0.0525, 0.4688, 0.0525, 0.09117, 0.7096, 0.08987, 0.7089, 0.09117, 0.7096, 0.4688, 0.0525, 0.4701, 0.05325, 0.4701, 0.05325, 0.09235, 0.7103, 0.09117, 0.7096, 0.09235, 0.7103, 0.4701, 0.05325, 0.4713, 0.05393, 0.4713, 0.05393, 0.09343, 0.7109, 0.09235, 0.7103, 0.09343, 0.7109, 0.4713, 0.05393, 0.4724, 0.05456, 0.4734, 0.05513, 0.09343, 0.7109, 0.4724, 0.05456, 0.09343, 0.7109, 0.4734, 0.05513, 0.09443, 0.7115, 0.4743, 0.05567, 0.09443, 0.7115, 0.4734, 0.05513, 0.09443, 0.7115, 0.4743, 0.05567, 0.09535, 0.712, 0.4752, 0.05616, 0.09535, 0.712, 0.4743, 0.05567, 0.09535, 0.712, 0.4752, 0.05616, 0.09621, 0.7125, 0.476, 0.05663, 0.09621, 0.7125, 0.4752, 0.05616, 0.09621, 0.7125, 0.476, 0.05663, 0.09703, 0.713, 0.4768, 0.05708, 0.09703, 0.713, 0.476, 0.05663, 0.09703, 0.713, 0.4768, 0.05708, 0.09781, 0.7134, 0.4775, 0.05752, 0.09781, 0.7134, 0.4768, 0.05708, 0.09781, 0.7134, 0.4775, 0.05752, 0.09856, 0.7139, 0.4783, 0.05795, 0.09856, 0.7139, 0.4775, 0.05752, 0.09856, 0.7139, 0.4783, 0.05795, 0.09932, 0.7143, 0.479, 0.05839, 0.09932, 0.7143, 0.4783, 0.05795, 0.09932, 0.7143, 0.479, 0.05839, 0.1001, 0.7148, 0.4798, 0.05884, 0.1001, 0.7148, 0.479, 0.05839, 0.1001, 0.7148, 0.4798, 0.05884, 0.1008, 0.7152, 0.4806, 0.05931, 0.1008, 0.7152, 0.4798, 0.05884, 0.1008, 0.7152, 0.4806, 0.05931, 0.1017, 0.7157, 0.4815, 0.0598, 0.1017, 0.7157, 0.4806, 0.05931, 0.1017, 0.7157, 0.4815, 0.0598, 0.1025, 0.7162, 0.4824, 0.06032, 0.1025, 0.7162, 0.4815, 0.0598, 0.1025, 0.7162, 0.4824, 0.06032, 0.1034, 0.7167, 0.4834, 0.06089, 0.1034, 0.7167, 0.4824, 0.06032, 0.1034, 0.7167, 0.4834, 0.06089, 0.1044, 0.7173, 0.4844, 0.06151, 0.1044, 0.7173, 0.4834, 0.06089, 0.1044, 0.7173, 0.4844, 0.06151, 0.1055, 0.7179, 0.4856, 0.06218, 0.1055, 0.7179, 0.4844, 0.06151, 0.1055, 0.7179, 0.4856, 0.06218, 0.1066, 0.7185, 0.4869, 0.06292, 0.1066, 0.7185, 0.4856, 0.06218, 0.1066, 0.7185, 0.4869, 0.06292, 0.1079, 0.7193, 0.4883, 0.06373, 0.1079, 0.7193, 0.4869, 0.06292, 0.1079, 0.7193, 0.4883, 0.06373, 0.1093, 0.7201, 0.4883, 0.06373, 0.1109, 0.721, 0.1093, 0.7201, 0.1109, 0.721, 0.4883, 0.06373, 0.4898, 0.06462, 0.4898, 0.06462, 0.1125, 0.722, 0.1109, 0.721, 0.1125, 0.722, 0.4898, 0.06462, 0.4915, 0.06559, 0.4915, 0.06559, 0.1144, 0.723, 0.1125, 0.722, 0.1144, 0.723, 0.4915, 0.06559, 0.4934, 0.06666, 0.4934, 0.06666, 0.1164, 0.7242, 0.1144, 0.723, 0.1164, 0.7242, 0.4934, 0.06666, 0.4954, 0.06784, 0.4954, 0.06784, 0.1187, 0.7255, 0.1164, 0.7242, 0.1187, 0.7255, 0.4954, 0.06784, 0.4976, 0.06912, 0.4976, 0.06912, 0.1211, 0.7269, 0.1187, 0.7255, 0.1211, 0.7269, 0.4976, 0.06912, 0.5, 0.07052, 0.5, 0.07052, 0.1237, 0.7284, 0.1211, 0.7269, 0.1237, 0.7284, 0.5, 0.07052, 0.5027, 0.07205, 0.5027, 0.07205, 0.1266, 0.7301, 0.1237, 0.7284, 0.1266, 0.7301, 0.5027, 0.07205, 0.5056, 0.07371, 0.5056, 0.07371, 0.1297, 0.7319, 0.1266, 0.7301, 0.1297, 0.7319, 0.5056, 0.07371, 0.5087, 0.07551, 0.5087, 0.07551, 0.1331, 0.7338, 0.1297, 0.7319, 0.1331, 0.7338, 0.5087, 0.07551, 0.512, 0.07745, 0.512, 0.07745, 0.1367, 0.7359, 0.1331, 0.7338, 0.1367, 0.7359, 0.512, 0.07745, 0.5157, 0.07956, 0.5157, 0.07956, 0.1407, 0.7382, 0.1367, 0.7359, 0.1407, 0.7382, 0.5157, 0.07956, 0.5196, 0.08183, 0.5196, 0.08183, 0.1449, 0.7406, 0.1407, 0.7382, 0.1449, 0.7406, 0.5196, 0.08183, 0.5238, 0.08426, 0.5238, 0.08426, 0.1494, 0.7432, 0.1449, 0.7406, 0.1494, 0.7432, 0.5238, 0.08426, 0.5284, 0.08688, 0.5284, 0.08688, 0.1543, 0.7461, 0.1494, 0.7432, 0.1543, 0.7461, 0.5284, 0.08688, 0.5332, 0.08968, 0.5332, 0.08968, 0.1595, 0.749, 0.1543, 0.7461, 0.1595, 0.749, 0.5332, 0.08968, 0.5384, 0.09268, 0.5384, 0.09268, 0.165, 0.7522, 0.1595, 0.749, 0.165, 0.7522, 0.5384, 0.09268, 0.544, 0.09588, 0.544, 0.09588, 0.1709, 0.7557, 0.165, 0.7522, 0.1709, 0.7557, 0.544, 0.09588, 0.5499, 0.09929, 0.5499, 0.09929, 0.1772, 0.7593, 0.1709, 0.7557, 0.1772, 0.7593, 0.5499, 0.09929, 0.5561, 0.1029, 0.5561, 0.1029, 0.1839, 0.7631, 0.1772, 0.7593, 0.1839, 0.7631, 0.5561, 0.1029, 0.5628, 0.1068, 0.5628, 0.1068, 0.1909, 0.7672, 0.1839, 0.7631, 0.1909, 0.7672, 0.5628, 0.1068, 0.5699, 0.1108, 0.5699, 0.1108, 0.198, 0.7713, 0.1909, 0.7672, 0.198, 0.7713, 0.5699, 0.1108, 0.577, 0.1149])
me_hexagoncanalstraightbezier.use_remesh_fix_poles = True
me_hexagoncanalstraightbezier.use_remesh_preserve_attributes = False
me_hexagoncanalstraightbezier.use_mirror_vertex_groups = False
me_hexagoncanalstraightbezier.update()

# ---- objects
ob_hexagoncanalstraightbezier = bpy.data.objects.new('HexagonCanalStraightBezier', me_hexagoncanalstraightbezier)
ob_isocam = bpy.data.objects.new('IsoCam', cam_camera_007)
ob_sun = bpy.data.objects.new('Sun', light_sun_006)
ob_spot = bpy.data.objects.new('Spot', light_key_light)

# ---- transforms, parenting, visibility, modifiers, constraints
ob_hexagoncanalstraightbezier.location = (0.0, 0.0, 0.0)
ob_hexagoncanalstraightbezier.lineart.crease_threshold = 0.0
_m = ob_hexagoncanalstraightbezier.modifiers.new('Remesh', 'REMESH')
_m.octree_depth = 9
_m = ob_hexagoncanalstraightbezier.modifiers.new('Bevel', 'BEVEL')
_m.width = 0.028
_m.width_pct = 0.028
_m.segments = 2
_m.use_clamp_overlap = False
_m = ob_hexagoncanalstraightbezier.modifiers.new('Auto Smooth', 'NODES')
_m.node_group = ng_auto_smooth
_gi = [s.identifier for s in ng_auto_smooth.interface.items_tree if s.item_type == 'SOCKET' and s.in_out == 'INPUT']
_m[_gi[1]] = 0.5236  # Angle
ob_isocam.location = (30.61, -30.61, 25.0)
ob_isocam.rotation_euler = (1.047, 0.0, 0.7854)
ob_isocam.lineart.crease_threshold = 0.0
ob_sun.location = (5.0, 2.0, 16.0)
ob_sun.lineart.crease_threshold = 0.0
ob_spot.location = (-7.0, -5.0, 16.0)
ob_spot.rotation_euler = (1.223, -0.96, 0.0)
ob_spot.lineart.crease_threshold = 0.0

# ---- collection membership
col_collection.objects.link(ob_hexagoncanalstraightbezier)
col_collection.objects.link(ob_isocam)
col_collection.objects.link(ob_sun)
col_collection.objects.link(ob_spot)

# ---- scene / render settings (as saved in the file)
scene.camera = ob_isocam
scene.frame_start = 1; scene.frame_end = 250; scene.frame_set(1)
scene.render.engine = 'BLENDER_EEVEE_NEXT'
scene.render.resolution_x = 512
scene.render.resolution_y = 512
scene.cycles.use_denoising = False
scene.cycles.samples = 128
scene.cycles.sampling_pattern = 'TABULATED_SOBOL'
scene.cycles.use_adaptive_sampling = False
scene.cycles.use_light_tree = False
scene.view_settings.view_transform = 'Filmic'
bpy.context.view_layer.update()
